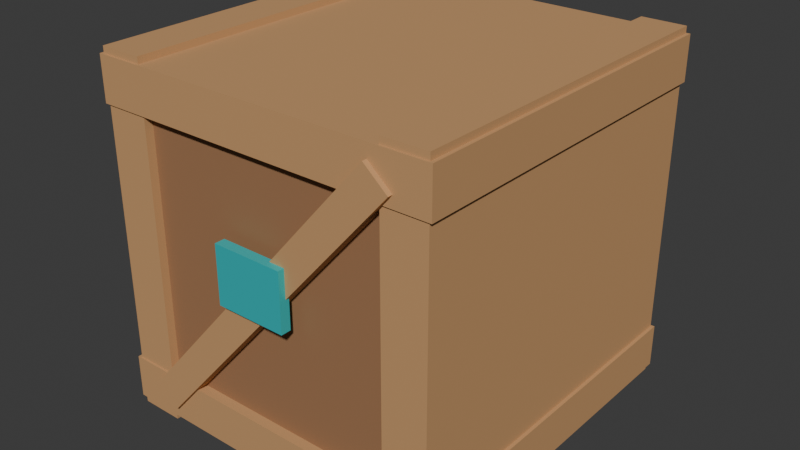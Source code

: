 # Source: Crate.blend  (saved by Blender 4.3.34; exported with 4.5.12 LTS)
import bpy
from mathutils import Matrix  # noqa: F401  (used for matrix-valued properties, if any)

bpy.ops.wm.read_factory_settings(use_empty=True)
scene = bpy.context.scene
scene.name = 'Scene'

# ---- collections
col_collection = bpy.data.collections.new('Collection'); scene.collection.children.link(col_collection)

# ---- materials (node trees are filled in below, after node groups)
mat_mat_wood = bpy.data.materials.new('MAT_Wood')
mat_mat_wood.diffuse_color = (0.34, 0.17, 0.078, 1.0)
mat_mat_woodlight = bpy.data.materials.new('MAT_WoodLight')
mat_mat_woodlight.diffuse_color = (0.58, 0.32, 0.14, 1.0)
mat_mat_teal = bpy.data.materials.new('MAT_Teal')
mat_mat_teal.diffuse_color = (0.035, 0.65, 0.68, 1.0)

# ---- material node trees
mat_mat_wood.use_nodes = True; mat_mat_wood.node_tree.nodes.clear()
_N = mat_mat_wood.node_tree.nodes; _L = mat_mat_wood.node_tree.links
n0 = _N.new('ShaderNodeBsdfPrincipled'); n0.name = 'Principled BSDF'; n0.location = (10, 300)
n0.inputs[0].default_value = (0.34, 0.17, 0.078, 1.0)
n0.inputs[2].default_value = 0.9
n1 = _N.new('ShaderNodeOutputMaterial'); n1.name = 'Material Output'; n1.location = (300, 300)
_L.new(n0.outputs[0], n1.inputs[0])
n1.is_active_output = True
mat_mat_woodlight.use_nodes = True; mat_mat_woodlight.node_tree.nodes.clear()
_N = mat_mat_woodlight.node_tree.nodes; _L = mat_mat_woodlight.node_tree.links
n0 = _N.new('ShaderNodeBsdfPrincipled'); n0.name = 'Principled BSDF'; n0.location = (10, 300)
n0.inputs[0].default_value = (0.58, 0.32, 0.14, 1.0)
n0.inputs[2].default_value = 0.8
n1 = _N.new('ShaderNodeOutputMaterial'); n1.name = 'Material Output'; n1.location = (300, 300)
_L.new(n0.outputs[0], n1.inputs[0])
n1.is_active_output = True
mat_mat_teal.use_nodes = True; mat_mat_teal.node_tree.nodes.clear()
_N = mat_mat_teal.node_tree.nodes; _L = mat_mat_teal.node_tree.links
n0 = _N.new('ShaderNodeBsdfPrincipled'); n0.name = 'Principled BSDF'; n0.location = (10, 300)
n0.inputs[0].default_value = (0.035, 0.65, 0.68, 1.0)
n0.inputs[1].default_value = 0.3
n0.inputs[2].default_value = 0.4
n1 = _N.new('ShaderNodeOutputMaterial'); n1.name = 'Material Output'; n1.location = (300, 300)
_L.new(n0.outputs[0], n1.inputs[0])
n1.is_active_output = True

# ---- world
world_world = bpy.data.worlds.new('World'); scene.world = world_world
world_world.use_nodes = True; world_world.node_tree.nodes.clear()
_N = world_world.node_tree.nodes; _L = world_world.node_tree.links
n0 = _N.new('ShaderNodeOutputWorld'); n0.name = 'World Output'; n0.location = (300, 300)
n1 = _N.new('ShaderNodeBackground'); n1.name = 'Background'; n1.location = (10, 300)
n1.inputs[0].default_value = (0.05088, 0.05088, 0.05088, 1.0)
_L.new(n1.outputs[0], n0.inputs[0])
n0.is_active_output = True
world_world.color = (0.05088, 0.05088, 0.05088)
world_world.sun_shadow_jitter_overblur = 0.0

# ---- meshes
me_crate_mesh = bpy.data.meshes.new('Crate_Mesh')
me_crate_mesh.from_pydata([(-0.5, -0.5, -0.5), (-0.5, -0.5, 0.5), (-0.5, 0.5, -0.5), (-0.5, 0.5, 0.5), (0.5, -0.5, -0.5), (0.5, -0.5, 0.5), (0.5, 0.5, -0.5), (0.5, 0.5, 0.5)], [], [(0, 1, 3, 2), (2, 3, 7, 6), (6, 7, 5, 4), (4, 5, 1, 0), (2, 6, 4, 0), (7, 3, 1, 5)])
_uv = me_crate_mesh.uv_layers.new(name='UVMap')
_uv.uv.foreach_set('vector', [0.375, 0.0, 0.625, 0.0, 0.625, 0.25, 0.375, 0.25, 0.375, 0.25, 0.625, 0.25, 0.625, 0.5, 0.375, 0.5, 0.375, 0.5, 0.625, 0.5, 0.625, 0.75, 0.375, 0.75, 0.375, 0.75, 0.625, 0.75, 0.625, 1.0, 0.375, 1.0, 0.125, 0.5, 0.375, 0.5, 0.375, 0.75, 0.125, 0.75, 0.625, 0.5, 0.875, 0.5, 0.875, 0.75, 0.625, 0.75])
me_crate_mesh.materials.append(mat_mat_wood)
me_crate_mesh.update()
me_crate_edge_mesh = bpy.data.meshes.new('Crate_Edge_Mesh')
me_crate_edge_mesh.from_pydata([(-0.065, -0.525, -0.525), (-0.065, -0.525, 0.525), (-0.065, 0.525, -0.525), (-0.065, 0.525, 0.525), (0.065, -0.525, -0.525), (0.065, -0.525, 0.525), (0.065, 0.525, -0.525), (0.065, 0.525, 0.525)], [], [(0, 1, 3, 2), (2, 3, 7, 6), (6, 7, 5, 4), (4, 5, 1, 0), (2, 6, 4, 0), (7, 3, 1, 5)])
_uv = me_crate_edge_mesh.uv_layers.new(name='UVMap')
_uv.uv.foreach_set('vector', [0.375, 0.0, 0.625, 0.0, 0.625, 0.25, 0.375, 0.25, 0.375, 0.25, 0.625, 0.25, 0.625, 0.5, 0.375, 0.5, 0.375, 0.5, 0.625, 0.5, 0.625, 0.75, 0.375, 0.75, 0.375, 0.75, 0.625, 0.75, 0.625, 1.0, 0.375, 1.0, 0.125, 0.5, 0.375, 0.5, 0.375, 0.75, 0.125, 0.75, 0.625, 0.5, 0.875, 0.5, 0.875, 0.75, 0.625, 0.75])
me_crate_edge_mesh.materials.append(mat_mat_woodlight)
me_crate_edge_mesh.update()
me_crate_edge_mesh_001 = bpy.data.meshes.new('Crate_Edge_Mesh.001')
me_crate_edge_mesh_001.from_pydata([(-0.065, -0.525, -0.525), (-0.065, -0.525, 0.525), (-0.065, 0.525, -0.525), (-0.065, 0.525, 0.525), (0.065, -0.525, -0.525), (0.065, -0.525, 0.525), (0.065, 0.525, -0.525), (0.065, 0.525, 0.525)], [], [(0, 1, 3, 2), (2, 3, 7, 6), (6, 7, 5, 4), (4, 5, 1, 0), (2, 6, 4, 0), (7, 3, 1, 5)])
_uv = me_crate_edge_mesh_001.uv_layers.new(name='UVMap')
_uv.uv.foreach_set('vector', [0.375, 0.0, 0.625, 0.0, 0.625, 0.25, 0.375, 0.25, 0.375, 0.25, 0.625, 0.25, 0.625, 0.5, 0.375, 0.5, 0.375, 0.5, 0.625, 0.5, 0.625, 0.75, 0.375, 0.75, 0.375, 0.75, 0.625, 0.75, 0.625, 1.0, 0.375, 1.0, 0.125, 0.5, 0.375, 0.5, 0.375, 0.75, 0.125, 0.75, 0.625, 0.5, 0.875, 0.5, 0.875, 0.75, 0.625, 0.75])
me_crate_edge_mesh_001.materials.append(mat_mat_woodlight)
me_crate_edge_mesh_001.update()
me_crate_edge_mesh_002 = bpy.data.meshes.new('Crate_Edge_Mesh.002')
me_crate_edge_mesh_002.from_pydata([(-0.515, -0.53, -0.065), (-0.515, -0.53, 0.065), (-0.515, 0.53, -0.065), (-0.515, 0.53, 0.065), (0.515, -0.53, -0.065), (0.515, -0.53, 0.065), (0.515, 0.53, -0.065), (0.515, 0.53, 0.065)], [], [(0, 1, 3, 2), (2, 3, 7, 6), (6, 7, 5, 4), (4, 5, 1, 0), (2, 6, 4, 0), (7, 3, 1, 5)])
_uv = me_crate_edge_mesh_002.uv_layers.new(name='UVMap')
_uv.uv.foreach_set('vector', [0.375, 0.0, 0.625, 0.0, 0.625, 0.25, 0.375, 0.25, 0.375, 0.25, 0.625, 0.25, 0.625, 0.5, 0.375, 0.5, 0.375, 0.5, 0.625, 0.5, 0.625, 0.75, 0.375, 0.75, 0.375, 0.75, 0.625, 0.75, 0.625, 1.0, 0.375, 1.0, 0.125, 0.5, 0.375, 0.5, 0.375, 0.75, 0.125, 0.75, 0.625, 0.5, 0.875, 0.5, 0.875, 0.75, 0.625, 0.75])
me_crate_edge_mesh_002.materials.append(mat_mat_woodlight)
me_crate_edge_mesh_002.update()
me_crate_edge_mesh_003 = bpy.data.meshes.new('Crate_Edge_Mesh.003')
me_crate_edge_mesh_003.from_pydata([(-0.515, -0.53, -0.065), (-0.515, -0.53, 0.065), (-0.515, 0.53, -0.065), (-0.515, 0.53, 0.065), (0.515, -0.53, -0.065), (0.515, -0.53, 0.065), (0.515, 0.53, -0.065), (0.515, 0.53, 0.065)], [], [(0, 1, 3, 2), (2, 3, 7, 6), (6, 7, 5, 4), (4, 5, 1, 0), (2, 6, 4, 0), (7, 3, 1, 5)])
_uv = me_crate_edge_mesh_003.uv_layers.new(name='UVMap')
_uv.uv.foreach_set('vector', [0.375, 0.0, 0.625, 0.0, 0.625, 0.25, 0.375, 0.25, 0.375, 0.25, 0.625, 0.25, 0.625, 0.5, 0.375, 0.5, 0.375, 0.5, 0.625, 0.5, 0.625, 0.75, 0.375, 0.75, 0.375, 0.75, 0.625, 0.75, 0.625, 1.0, 0.375, 1.0, 0.125, 0.5, 0.375, 0.5, 0.375, 0.75, 0.125, 0.75, 0.625, 0.5, 0.875, 0.5, 0.875, 0.75, 0.625, 0.75])
me_crate_edge_mesh_003.materials.append(mat_mat_woodlight)
me_crate_edge_mesh_003.update()
me_crate_diagonal_mesh = bpy.data.meshes.new('Crate_Diagonal_Mesh')
me_crate_diagonal_mesh.from_pydata([(-0.045, -0.03, -0.58), (-0.045, -0.03, 0.58), (-0.045, 0.03, -0.58), (-0.045, 0.03, 0.58), (0.045, -0.03, -0.58), (0.045, -0.03, 0.58), (0.045, 0.03, -0.58), (0.045, 0.03, 0.58)], [], [(0, 1, 3, 2), (2, 3, 7, 6), (6, 7, 5, 4), (4, 5, 1, 0), (2, 6, 4, 0), (7, 3, 1, 5)])
_uv = me_crate_diagonal_mesh.uv_layers.new(name='UVMap')
_uv.uv.foreach_set('vector', [0.375, 0.0, 0.625, 0.0, 0.625, 0.25, 0.375, 0.25, 0.375, 0.25, 0.625, 0.25, 0.625, 0.5, 0.375, 0.5, 0.375, 0.5, 0.625, 0.5, 0.625, 0.75, 0.375, 0.75, 0.375, 0.75, 0.625, 0.75, 0.625, 1.0, 0.375, 1.0, 0.125, 0.5, 0.375, 0.5, 0.375, 0.75, 0.125, 0.75, 0.625, 0.5, 0.875, 0.5, 0.875, 0.75, 0.625, 0.75])
me_crate_diagonal_mesh.materials.append(mat_mat_woodlight)
me_crate_diagonal_mesh.update()
me_crate_diagonal_mesh_001 = bpy.data.meshes.new('Crate_Diagonal_Mesh.001')
me_crate_diagonal_mesh_001.from_pydata([(-0.045, -0.03, -0.58), (-0.045, -0.03, 0.58), (-0.045, 0.03, -0.58), (-0.045, 0.03, 0.58), (0.045, -0.03, -0.58), (0.045, -0.03, 0.58), (0.045, 0.03, -0.58), (0.045, 0.03, 0.58)], [], [(0, 1, 3, 2), (2, 3, 7, 6), (6, 7, 5, 4), (4, 5, 1, 0), (2, 6, 4, 0), (7, 3, 1, 5)])
_uv = me_crate_diagonal_mesh_001.uv_layers.new(name='UVMap')
_uv.uv.foreach_set('vector', [0.375, 0.0, 0.625, 0.0, 0.625, 0.25, 0.375, 0.25, 0.375, 0.25, 0.625, 0.25, 0.625, 0.5, 0.375, 0.5, 0.375, 0.5, 0.625, 0.5, 0.625, 0.75, 0.375, 0.75, 0.375, 0.75, 0.625, 0.75, 0.625, 1.0, 0.375, 1.0, 0.125, 0.5, 0.375, 0.5, 0.375, 0.75, 0.125, 0.75, 0.625, 0.5, 0.875, 0.5, 0.875, 0.75, 0.625, 0.75])
me_crate_diagonal_mesh_001.materials.append(mat_mat_woodlight)
me_crate_diagonal_mesh_001.update()
me_shipping_plate_mesh = bpy.data.meshes.new('Shipping_Plate_Mesh')
me_shipping_plate_mesh.from_pydata([(-0.105, -0.015, -0.085), (-0.105, -0.015, 0.085), (-0.105, 0.015, -0.085), (-0.105, 0.015, 0.085), (0.105, -0.015, -0.085), (0.105, -0.015, 0.085), (0.105, 0.015, -0.085), (0.105, 0.015, 0.085)], [], [(0, 1, 3, 2), (2, 3, 7, 6), (6, 7, 5, 4), (4, 5, 1, 0), (2, 6, 4, 0), (7, 3, 1, 5)])
_uv = me_shipping_plate_mesh.uv_layers.new(name='UVMap')
_uv.uv.foreach_set('vector', [0.375, 0.0, 0.625, 0.0, 0.625, 0.25, 0.375, 0.25, 0.375, 0.25, 0.625, 0.25, 0.625, 0.5, 0.375, 0.5, 0.375, 0.5, 0.625, 0.5, 0.625, 0.75, 0.375, 0.75, 0.375, 0.75, 0.625, 0.75, 0.625, 1.0, 0.375, 1.0, 0.125, 0.5, 0.375, 0.5, 0.375, 0.75, 0.125, 0.75, 0.625, 0.5, 0.875, 0.5, 0.875, 0.75, 0.625, 0.75])
me_shipping_plate_mesh.materials.append(mat_mat_teal)
me_shipping_plate_mesh.update()

# ---- objects
ob_crate = bpy.data.objects.new('Crate', me_crate_mesh)
ob_crate_edge = bpy.data.objects.new('Crate_Edge', me_crate_edge_mesh)
ob_crate_edge_001 = bpy.data.objects.new('Crate_Edge.001', me_crate_edge_mesh_001)
ob_crate_edge_002 = bpy.data.objects.new('Crate_Edge.002', me_crate_edge_mesh_002)
ob_crate_edge_003 = bpy.data.objects.new('Crate_Edge.003', me_crate_edge_mesh_003)
ob_crate_diagonal = bpy.data.objects.new('Crate_Diagonal', me_crate_diagonal_mesh)
ob_crate_diagonal_001 = bpy.data.objects.new('Crate_Diagonal.001', me_crate_diagonal_mesh_001)
ob_shipping_plate = bpy.data.objects.new('Shipping_Plate', me_shipping_plate_mesh)

# ---- transforms, parenting, visibility, modifiers, constraints
ob_crate.location = (0.0, 0.0, 0.5)
ob_crate_edge.location = (-0.44, 0.0, 0.5)
ob_crate_edge_001.location = (0.44, 0.0, 0.5)
ob_crate_edge_002.location = (0.0, 0.0, 0.06)
ob_crate_edge_003.location = (0.0, 0.0, 0.94)
ob_crate_diagonal.location = (0.0, -0.514, 0.5)
ob_crate_diagonal.rotation_euler = (0.0, 0.7156, 0.0)
ob_crate_diagonal_001.location = (0.0, 0.514, 0.5)
ob_crate_diagonal_001.rotation_euler = (0.0, 0.7156, 0.0)
ob_shipping_plate.location = (0.0, -0.548, 0.55)

# ---- collection membership
col_collection.objects.link(ob_crate)
col_collection.objects.link(ob_crate_edge)
col_collection.objects.link(ob_crate_edge_001)
col_collection.objects.link(ob_crate_edge_002)
col_collection.objects.link(ob_crate_edge_003)
col_collection.objects.link(ob_crate_diagonal)
col_collection.objects.link(ob_crate_diagonal_001)
col_collection.objects.link(ob_shipping_plate)

# ---- scene / render settings (as saved in the file)
scene.frame_start = 1; scene.frame_end = 48; scene.frame_set(1)
scene.render.engine = 'BLENDER_EEVEE_NEXT'
bpy.context.view_layer.update()

# ---- added for rendering (the .blend has no active camera and no usable light): camera, sun
cam_auto = bpy.data.cameras.new('AutoCamera')
cam_auto.lens = 50.0
cam_auto.sensor_width = 36.0
cam_auto.clip_end = 1000.0
ob_auto_camera = bpy.data.objects.new('AutoCamera', cam_auto)
scene.collection.objects.link(ob_auto_camera)
ob_auto_camera.location = (1.70323, -2.05338, 1.86258)
ob_auto_camera.rotation_euler = (1.09748, -7.21219e-08, 0.694738)
scene.camera = ob_auto_camera
light_auto_sun = bpy.data.lights.new('AutoSun', 'SUN')
light_auto_sun.energy = 3.0
light_auto_sun.angle = 0.0523599
ob_auto_sun = bpy.data.objects.new('AutoSun', light_auto_sun)
scene.collection.objects.link(ob_auto_sun)
ob_auto_sun.rotation_euler = (0.872665, 0.174533, 0.523599)
bpy.context.view_layer.update()
